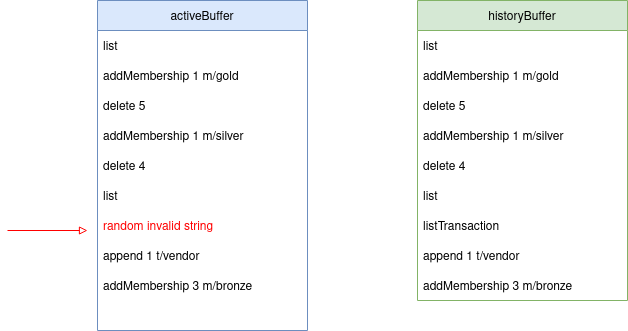

The diagram above was exported from draw.io. Its source (the exported page's mxGraphModel, read from the mxfile embedded in the PNG):
<mxGraphModel dx="1178" dy="622" grid="1" gridSize="10" guides="1" tooltips="1" connect="1" arrows="1" fold="1" page="1" pageScale="1" pageWidth="827" pageHeight="1169" math="0" shadow="0">
  <root>
    <mxCell id="0" />
    <mxCell id="1" parent="0" />
    <mxCell id="CtNugvkNXfhdY6IR2AOr-1" value="historyBuffer" style="swimlane;fontStyle=0;childLayout=stackLayout;horizontal=1;startSize=30;horizontalStack=0;resizeParent=1;resizeParentMax=0;resizeLast=0;collapsible=1;marginBottom=0;fillColor=#d5e8d4;strokeColor=#82b366;" vertex="1" parent="1">
      <mxGeometry x="480" y="40" width="210" height="300" as="geometry" />
    </mxCell>
    <mxCell id="CtNugvkNXfhdY6IR2AOr-2" value="list" style="text;strokeColor=none;fillColor=none;align=left;verticalAlign=middle;spacingLeft=4;spacingRight=4;overflow=hidden;points=[[0,0.5],[1,0.5]];portConstraint=eastwest;rotatable=0;" vertex="1" parent="CtNugvkNXfhdY6IR2AOr-1">
      <mxGeometry y="30" width="210" height="30" as="geometry" />
    </mxCell>
    <mxCell id="CtNugvkNXfhdY6IR2AOr-3" value="addMembership 1 m/gold" style="text;strokeColor=none;fillColor=none;align=left;verticalAlign=middle;spacingLeft=4;spacingRight=4;overflow=hidden;points=[[0,0.5],[1,0.5]];portConstraint=eastwest;rotatable=0;" vertex="1" parent="CtNugvkNXfhdY6IR2AOr-1">
      <mxGeometry y="60" width="210" height="30" as="geometry" />
    </mxCell>
    <mxCell id="CtNugvkNXfhdY6IR2AOr-4" value="delete 5" style="text;strokeColor=none;fillColor=none;align=left;verticalAlign=middle;spacingLeft=4;spacingRight=4;overflow=hidden;points=[[0,0.5],[1,0.5]];portConstraint=eastwest;rotatable=0;" vertex="1" parent="CtNugvkNXfhdY6IR2AOr-1">
      <mxGeometry y="90" width="210" height="30" as="geometry" />
    </mxCell>
    <mxCell id="CtNugvkNXfhdY6IR2AOr-5" value="addMembership 1 m/silver" style="text;strokeColor=none;fillColor=none;align=left;verticalAlign=middle;spacingLeft=4;spacingRight=4;overflow=hidden;points=[[0,0.5],[1,0.5]];portConstraint=eastwest;rotatable=0;" vertex="1" parent="CtNugvkNXfhdY6IR2AOr-1">
      <mxGeometry y="120" width="210" height="30" as="geometry" />
    </mxCell>
    <mxCell id="CtNugvkNXfhdY6IR2AOr-6" value="delete 4" style="text;strokeColor=none;fillColor=none;align=left;verticalAlign=middle;spacingLeft=4;spacingRight=4;overflow=hidden;points=[[0,0.5],[1,0.5]];portConstraint=eastwest;rotatable=0;" vertex="1" parent="CtNugvkNXfhdY6IR2AOr-1">
      <mxGeometry y="150" width="210" height="30" as="geometry" />
    </mxCell>
    <mxCell id="CtNugvkNXfhdY6IR2AOr-7" value="list" style="text;strokeColor=none;fillColor=none;align=left;verticalAlign=middle;spacingLeft=4;spacingRight=4;overflow=hidden;points=[[0,0.5],[1,0.5]];portConstraint=eastwest;rotatable=0;" vertex="1" parent="CtNugvkNXfhdY6IR2AOr-1">
      <mxGeometry y="180" width="210" height="30" as="geometry" />
    </mxCell>
    <mxCell id="CtNugvkNXfhdY6IR2AOr-8" value="listTransaction" style="text;strokeColor=none;fillColor=none;align=left;verticalAlign=middle;spacingLeft=4;spacingRight=4;overflow=hidden;points=[[0,0.5],[1,0.5]];portConstraint=eastwest;rotatable=0;" vertex="1" parent="CtNugvkNXfhdY6IR2AOr-1">
      <mxGeometry y="210" width="210" height="30" as="geometry" />
    </mxCell>
    <mxCell id="CtNugvkNXfhdY6IR2AOr-22" value="append 1 t/vendor" style="text;strokeColor=none;fillColor=none;align=left;verticalAlign=middle;spacingLeft=4;spacingRight=4;overflow=hidden;points=[[0,0.5],[1,0.5]];portConstraint=eastwest;rotatable=0;fontColor=#000000;" vertex="1" parent="CtNugvkNXfhdY6IR2AOr-1">
      <mxGeometry y="240" width="210" height="30" as="geometry" />
    </mxCell>
    <mxCell id="CtNugvkNXfhdY6IR2AOr-28" value="addMembership 3 m/bronze" style="text;strokeColor=none;fillColor=none;align=left;verticalAlign=middle;spacingLeft=4;spacingRight=4;overflow=hidden;points=[[0,0.5],[1,0.5]];portConstraint=eastwest;rotatable=0;fontColor=#000000;" vertex="1" parent="CtNugvkNXfhdY6IR2AOr-1">
      <mxGeometry y="270" width="210" height="30" as="geometry" />
    </mxCell>
    <mxCell id="CtNugvkNXfhdY6IR2AOr-10" value="activeBuffer" style="swimlane;fontStyle=0;childLayout=stackLayout;horizontal=1;startSize=30;horizontalStack=0;resizeParent=1;resizeParentMax=0;resizeLast=0;collapsible=1;marginBottom=0;fillColor=#dae8fc;strokeColor=#6c8ebf;" vertex="1" parent="1">
      <mxGeometry x="160" y="40" width="210" height="330" as="geometry" />
    </mxCell>
    <mxCell id="CtNugvkNXfhdY6IR2AOr-11" value="list" style="text;strokeColor=none;fillColor=none;align=left;verticalAlign=middle;spacingLeft=4;spacingRight=4;overflow=hidden;points=[[0,0.5],[1,0.5]];portConstraint=eastwest;rotatable=0;" vertex="1" parent="CtNugvkNXfhdY6IR2AOr-10">
      <mxGeometry y="30" width="210" height="30" as="geometry" />
    </mxCell>
    <mxCell id="CtNugvkNXfhdY6IR2AOr-12" value="addMembership 1 m/gold" style="text;strokeColor=none;fillColor=none;align=left;verticalAlign=middle;spacingLeft=4;spacingRight=4;overflow=hidden;points=[[0,0.5],[1,0.5]];portConstraint=eastwest;rotatable=0;" vertex="1" parent="CtNugvkNXfhdY6IR2AOr-10">
      <mxGeometry y="60" width="210" height="30" as="geometry" />
    </mxCell>
    <mxCell id="CtNugvkNXfhdY6IR2AOr-13" value="delete 5" style="text;strokeColor=none;fillColor=none;align=left;verticalAlign=middle;spacingLeft=4;spacingRight=4;overflow=hidden;points=[[0,0.5],[1,0.5]];portConstraint=eastwest;rotatable=0;" vertex="1" parent="CtNugvkNXfhdY6IR2AOr-10">
      <mxGeometry y="90" width="210" height="30" as="geometry" />
    </mxCell>
    <mxCell id="CtNugvkNXfhdY6IR2AOr-14" value="addMembership 1 m/silver" style="text;strokeColor=none;fillColor=none;align=left;verticalAlign=middle;spacingLeft=4;spacingRight=4;overflow=hidden;points=[[0,0.5],[1,0.5]];portConstraint=eastwest;rotatable=0;fontColor=#000000;" vertex="1" parent="CtNugvkNXfhdY6IR2AOr-10">
      <mxGeometry y="120" width="210" height="30" as="geometry" />
    </mxCell>
    <mxCell id="CtNugvkNXfhdY6IR2AOr-15" value="delete 4" style="text;strokeColor=none;fillColor=none;align=left;verticalAlign=middle;spacingLeft=4;spacingRight=4;overflow=hidden;points=[[0,0.5],[1,0.5]];portConstraint=eastwest;rotatable=0;" vertex="1" parent="CtNugvkNXfhdY6IR2AOr-10">
      <mxGeometry y="150" width="210" height="30" as="geometry" />
    </mxCell>
    <mxCell id="CtNugvkNXfhdY6IR2AOr-16" value="list" style="text;strokeColor=none;fillColor=none;align=left;verticalAlign=middle;spacingLeft=4;spacingRight=4;overflow=hidden;points=[[0,0.5],[1,0.5]];portConstraint=eastwest;rotatable=0;" vertex="1" parent="CtNugvkNXfhdY6IR2AOr-10">
      <mxGeometry y="180" width="210" height="30" as="geometry" />
    </mxCell>
    <mxCell id="CtNugvkNXfhdY6IR2AOr-17" value="random invalid string" style="text;strokeColor=none;fillColor=none;align=left;verticalAlign=middle;spacingLeft=4;spacingRight=4;overflow=hidden;points=[[0,0.5],[1,0.5]];portConstraint=eastwest;rotatable=0;fontColor=#FF0000;" vertex="1" parent="CtNugvkNXfhdY6IR2AOr-10">
      <mxGeometry y="210" width="210" height="30" as="geometry" />
    </mxCell>
    <mxCell id="CtNugvkNXfhdY6IR2AOr-24" value="append 1 t/vendor" style="text;strokeColor=none;fillColor=none;align=left;verticalAlign=middle;spacingLeft=4;spacingRight=4;overflow=hidden;points=[[0,0.5],[1,0.5]];portConstraint=eastwest;rotatable=0;fontColor=#000000;" vertex="1" parent="CtNugvkNXfhdY6IR2AOr-10">
      <mxGeometry y="240" width="210" height="30" as="geometry" />
    </mxCell>
    <mxCell id="CtNugvkNXfhdY6IR2AOr-26" value="addMembership 3 m/bronze" style="text;strokeColor=none;fillColor=none;align=left;verticalAlign=middle;spacingLeft=4;spacingRight=4;overflow=hidden;points=[[0,0.5],[1,0.5]];portConstraint=eastwest;rotatable=0;fontColor=#000000;" vertex="1" parent="CtNugvkNXfhdY6IR2AOr-10">
      <mxGeometry y="270" width="210" height="30" as="geometry" />
    </mxCell>
    <mxCell id="CtNugvkNXfhdY6IR2AOr-32" value=" " style="text;strokeColor=none;fillColor=none;align=left;verticalAlign=middle;spacingLeft=4;spacingRight=4;overflow=hidden;points=[[0,0.5],[1,0.5]];portConstraint=eastwest;rotatable=0;fontColor=#FF0000;" vertex="1" parent="CtNugvkNXfhdY6IR2AOr-10">
      <mxGeometry y="300" width="210" height="30" as="geometry" />
    </mxCell>
    <mxCell id="CtNugvkNXfhdY6IR2AOr-21" style="rounded=0;orthogonalLoop=1;jettySize=auto;html=1;endArrow=none;endFill=0;startArrow=block;startFill=0;fillColor=#f8cecc;strokeColor=#FF0000;" edge="1" parent="1">
      <mxGeometry relative="1" as="geometry">
        <mxPoint x="70" y="270" as="targetPoint" />
        <mxPoint x="150" y="270" as="sourcePoint" />
      </mxGeometry>
    </mxCell>
  </root>
</mxGraphModel>